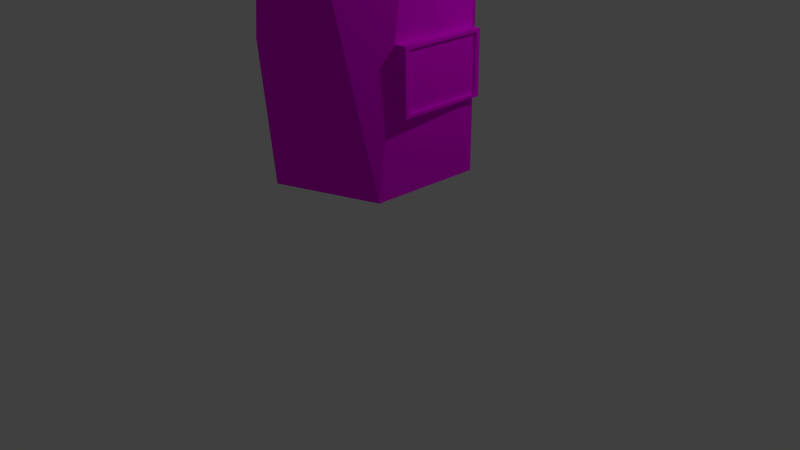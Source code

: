 # Source: rock_8_.blend  (saved by Blender 2.73.0; exported with 4.5.12 LTS)
import bpy
from mathutils import Matrix  # noqa: F401  (used for matrix-valued properties, if any)

bpy.ops.wm.read_factory_settings(use_empty=True)
scene = bpy.context.scene
scene.name = 'Scene'

# ---- collections
col_collection_1 = bpy.data.collections.new('Collection 1'); scene.collection.children.link(col_collection_1)

# ---- images (referenced by path relative to the original .blend; pixels are not part of the script)
import os
ASSET_DIR = os.environ.get("B2B_ASSET_DIR", "")  # directory of the original .blend (textures are referenced by path, not embedded)
HERE = os.path.dirname(os.path.abspath(__file__))  # packed textures are extracted next to this script under _unpacked/

def load_image(name, relpath, width, height, colorspace="sRGB"):
    """Load a texture the original file referenced (path relative to the .blend, or extracted next to this script)."""
    p = next((c for c in (os.path.join(HERE, relpath), os.path.join(ASSET_DIR, relpath)) if relpath and os.path.exists(c)), "")
    if p:
        img = bpy.data.images.load(p, check_existing=True)
        img.name = name
    else:  # same state as the original file: an image datablock whose file is absent (Cycles renders it pink)
        img = bpy.data.images.new(name, width, height)
        img.source = "FILE"
        img.filepath = "//" + (relpath or name)
    img.colorspace_settings.name = colorspace
    return img
img_crae_png = load_image('CRAE.png', 'CRAE.png', 1024, 1024, 'sRGB')

# ---- materials (node trees are filled in below, after node groups)
mat_x = bpy.data.materials.new('Материал')
mat_x.alpha_threshold = 0.0
mat_x.roughness = 0.5

# ---- material node trees
mat_x.use_nodes = True; mat_x.node_tree.nodes.clear()
_N = mat_x.node_tree.nodes; _L = mat_x.node_tree.links
n0 = _N.new('ShaderNodeOutputMaterial'); n0.name = 'Вывод материала'; n0.location = (300, 300)
n1 = _N.new('ShaderNodeBsdfDiffuse'); n1.name = 'Диффузный BSDF'; n1.location = (10, 300)
n2 = _N.new('ShaderNodeTexImage'); n2.name = 'Изображение-текстура'; n2.location = (30, 87)
n2.width = 140
n2.image = img_crae_png
_L.new(n1.outputs[0], n0.inputs[0])
_L.new(n2.outputs[0], n1.inputs[0])
n0.is_active_output = True

# ---- world
world_world = bpy.data.worlds.new('World'); scene.world = world_world
world_world.color = (0.05088, 0.05088, 0.05088)
world_world.use_sun_shadow = False
world_world.sun_shadow_jitter_overblur = 0.0
world_world.cycles.sampling_method = 'MANUAL'
world_world.cycles.sample_map_resolution = 256

# ---- cameras
cam_camera = bpy.data.cameras.new('Camera')
cam_camera.clip_end = 100.0
cam_camera.lens = 35.0
cam_camera.sensor_width = 32.0
cam_camera.sensor_height = 18.0
cam_camera.ortho_scale = 7.314
cam_camera.dof.focus_distance = 0.0

# ---- lights
light_lamp = bpy.data.lights.new('Lamp', 'POINT')
light_lamp.transmission_factor = 0.0
light_lamp.cutoff_distance = 30.0
light_lamp.energy = 100.0
light_lamp.shadow_buffer_clip_start = 1.001
light_lamp.shadow_soft_size = 0.1
light_lamp.shadow_maximum_resolution = 0.006
light_lamp.use_absolute_resolution = True
light_lamp.cycles.use_multiple_importance_sampling = False

# ---- meshes
me_icosphere = bpy.data.meshes.new('Icosphere')
me_icosphere.from_pydata([(-8.128e-07, 5.602e-09, -1.168), (-1.158, 0.1302, -0.7954), (-0.102, 1.207, 0.01653), (-1.13, -0.6096, 2.001), (0.5738, 1.192, 1.999), (1.136, -0.3961, 2.479), (-0.143, -1.298, -0.7866), (0.9735, -0.7447, -0.8509), (1.127, 0.5506, -0.7902), (-0.3828, 1.239, -0.8478), (1.065, 0.5679, 2.42), (0.5627, -1.153, 2.161), (-0.7084, -1.04, 0.7398), (-1.13, 0.6096, 2.001), (-0.4015, 1.317, 1.186), (-0.1809, -1.241, 2.415), (0.2048, -0.6632, 3.556), (0.2936, 2.58e-07, 3.94), (-0.8374, -0.3227, 3.338), (-0.5482, 0.7476, 3.326), (0.2048, 0.6632, 3.556), (1.001, -0.5567, 0.1313), (1.001, -0.5567, 0.8972), (1.001, 0.5567, 0.1313), (1.001, 0.5567, 0.8972), (1.213, -0.5567, 0.1313), (1.213, -0.5567, 0.8972), (1.213, 0.5567, 0.1313), (1.213, 0.5567, 0.8972), (1.213, 0.5032, 0.8604), (1.213, 0.5032, 0.1681), (1.213, -0.5032, 0.8604), (1.213, -0.5032, 0.1681), (1.171, 0.5032, 0.8604), (1.171, 0.5032, 0.1681), (1.171, -0.5032, 0.8604), (1.171, -0.5032, 0.1681)], [], [(0, 7, 6), (0, 6, 1), (0, 1, 9), (0, 9, 8), (7, 8, 5), (1, 12, 3), (2, 1, 14), (8, 2, 4), (7, 5, 11), (6, 15, 12), (1, 3, 13), (8, 4, 10), (11, 5, 16), (3, 15, 18), (13, 18, 19), (4, 19, 20), (5, 10, 17), (17, 10, 20), (10, 4, 20), (20, 19, 17), (19, 18, 17), (18, 16, 17), (18, 15, 16), (15, 11, 16), (16, 5, 17), (14, 19, 4), (14, 13, 19), (13, 3, 18), (12, 15, 3), (4, 2, 14), (14, 1, 13), (15, 6, 11), (6, 7, 11), (5, 8, 10), (8, 9, 2), (9, 1, 2), (1, 6, 12), (7, 0, 8), (22, 24, 23, 21), (24, 28, 27, 23), (25, 27, 30, 32), (26, 22, 21, 25), (21, 23, 27, 25), (26, 28, 24, 22), (32, 30, 34, 36), (26, 25, 32, 31), (28, 26, 31, 29), (27, 28, 29, 30), (33, 35, 36, 34), (31, 32, 36, 35), (29, 31, 35, 33), (30, 29, 33, 34)])
_uv = me_icosphere.uv_layers.new(name='UVКарта')
_uv.uv.foreach_set('vector', [0.8176, 0.06385, 0.8179, 0.05879, 0.8217, 0.06117, 0.8176, 0.06385, 0.8217, 0.06117, 0.8197, 0.06777, 0.8176, 0.06385, 0.8197, 0.06777, 0.8151, 0.06777, 0.8176, 0.06385, 0.8151, 0.06777, 0.814, 0.0612, 0.8265, 0.05854, 0.822, 0.05854, 0.8247, 0.04518, 0.8089, 0.03931, 0.8131, 0.04556, 0.8116, 0.05045, 0.8186, 0.04276, 0.8215, 0.03988, 0.8196, 0.04749, 0.814, 0.03949, 0.8186, 0.04276, 0.8161, 0.05066, 0.8265, 0.05854, 0.8247, 0.04518, 0.8277, 0.04629, 0.8296, 0.03999, 0.8308, 0.0528, 0.8284, 0.04646, 0.8089, 0.03931, 0.8116, 0.05045, 0.8074, 0.05058, 0.814, 0.03949, 0.8161, 0.05066, 0.814, 0.05243, 0.8277, 0.04629, 0.8247, 0.04518, 0.8261, 0.04073, 0.8116, 0.05045, 0.814, 0.05251, 0.8108, 0.05598, 0.8074, 0.05058, 0.8108, 0.05598, 0.8072, 0.05619, 0.8161, 0.05066, 0.8195, 0.05626, 0.8169, 0.05711, 0.8247, 0.04518, 0.8215, 0.04559, 0.8237, 0.03931, 0.8237, 0.03931, 0.8215, 0.04559, 0.8217, 0.04098, 0.814, 0.05243, 0.8161, 0.05066, 0.8169, 0.05711, 0.8169, 0.05711, 0.8195, 0.05626, 0.8161, 0.05879, 0.8072, 0.05619, 0.8108, 0.05598, 0.81, 0.05899, 0.8294, 0.05712, 0.8328, 0.05733, 0.8336, 0.05902, 0.8294, 0.05712, 0.8308, 0.0528, 0.8328, 0.05733, 0.8308, 0.0528, 0.8333, 0.05142, 0.8328, 0.05733, 0.8261, 0.04073, 0.8247, 0.04518, 0.8237, 0.03931, 0.8196, 0.04749, 0.8195, 0.05626, 0.8161, 0.05066, 0.8196, 0.04749, 0.8215, 0.05103, 0.8195, 0.05626, 0.8074, 0.05058, 0.8116, 0.05045, 0.8108, 0.05598, 0.8284, 0.04646, 0.8308, 0.0528, 0.8277, 0.05185, 0.8161, 0.05066, 0.8186, 0.04276, 0.8196, 0.04749, 0.8051, 0.04775, 0.8089, 0.03931, 0.8074, 0.05058, 0.8308, 0.0528, 0.8296, 0.03999, 0.8333, 0.05142, 0.8296, 0.03999, 0.8336, 0.03931, 0.8333, 0.05142, 0.8247, 0.04518, 0.822, 0.05854, 0.8215, 0.04559, 0.814, 0.03949, 0.8196, 0.03931, 0.8186, 0.04276, 0.8217, 0.06306, 0.8217, 0.05879, 0.8247, 0.06306, 0.8089, 0.03931, 0.814, 0.0397, 0.8131, 0.04556, 0.8179, 0.05879, 0.8176, 0.06385, 0.814, 0.0612, 0.1026, 0.03659, 0.1026, 0.01942, 0.1146, 0.01942, 0.1146, 0.03659, 0.09402, 0.03659, 0.0973, 0.03659, 0.0973, 0.0484, 0.09402, 0.0484, 0.1026, 0.01942, 0.1026, 0.03659, 0.1021, 0.03577, 0.1021, 0.02024, 0.09073, 0.03659, 0.09402, 0.03659, 0.09402, 0.0484, 0.09073, 0.0484, 0.1146, 0.03659, 0.1146, 0.01942, 0.1178, 0.01942, 0.1178, 0.03659, 0.1211, 0.01942, 0.1211, 0.03659, 0.1178, 0.03659, 0.1178, 0.01942, 0.1218, 0.03494, 0.1218, 0.05046, 0.1211, 0.05046, 0.1211, 0.03494, 0.09073, 0.01942, 0.1026, 0.01942, 0.1021, 0.02024, 0.0913, 0.02024, 0.09073, 0.03659, 0.09073, 0.01942, 0.0913, 0.02024, 0.0913, 0.03577, 0.1026, 0.03659, 0.09073, 0.03659, 0.0913, 0.03577, 0.1021, 0.03577, 0.9708, 0.8504, 0.01622, 0.8504, 0.01622, 0.1937, 0.9708, 0.1937, 0.09795, 0.03659, 0.09795, 0.04727, 0.0973, 0.04727, 0.0973, 0.03659, 0.1218, 0.01942, 0.1218, 0.03494, 0.1211, 0.03494, 0.1211, 0.01942, 0.09795, 0.04727, 0.09795, 0.03659, 0.09859, 0.03659, 0.09859, 0.04727])
me_icosphere.materials.append(mat_x)
me_icosphere.use_remesh_preserve_volume = False
me_icosphere.use_remesh_preserve_attributes = False
me_icosphere.use_mirror_vertex_groups = False
me_icosphere.update()

# ---- objects
ob_icosphere = bpy.data.objects.new('Icosphere', me_icosphere)
ob_lamp = bpy.data.objects.new('Lamp', light_lamp)
ob_camera = bpy.data.objects.new('Camera', cam_camera)

# ---- transforms, parenting, visibility, modifiers, constraints
ob_icosphere.location = (0.0, 0.0, 2.134)
ob_icosphere.lineart.crease_threshold = 0.0
ob_lamp.location = (4.076, 1.005, 5.904)
ob_lamp.rotation_euler = (0.6503, 0.05522, 1.866)
ob_lamp.lock_rotations_4d = False
ob_lamp.empty_display_type = 'ARROWS'
ob_lamp.color = (0.0, 0.0, 0.0, 0.0)
ob_lamp.lineart.crease_threshold = 0.0
ob_camera.location = (7.481, -6.508, 5.344)
ob_camera.rotation_euler = (1.109, 0.01082, 0.8149)
ob_camera.lock_rotations_4d = False
ob_camera.empty_display_type = 'ARROWS'
ob_camera.color = (0.0, 0.0, 0.0, 0.0)
ob_camera.display_type = 'WIRE'
ob_camera.lineart.crease_threshold = 0.0

# ---- collection membership
col_collection_1.objects.link(ob_icosphere)
col_collection_1.objects.link(ob_lamp)
col_collection_1.objects.link(ob_camera)

# ---- scene / render settings (as saved in the file)
scene.camera = ob_camera
scene.frame_start = 1; scene.frame_end = 250; scene.frame_set(1)
scene.render.engine = 'CYCLES'
scene.render.resolution_percentage = 50
scene.render.dither_intensity = 0.0
scene.cycles.use_denoising = False
scene.cycles.samples = 10
scene.cycles.sampling_pattern = 'TABULATED_SOBOL'
scene.cycles.light_sampling_threshold = 0.0
scene.cycles.use_adaptive_sampling = False
scene.cycles.use_light_tree = False
scene.cycles.blur_glossy = 0.0
scene.cycles.pixel_filter_type = 'GAUSSIAN'
scene.cycles.sample_clamp_indirect = 0.0
scene.view_settings.view_transform = 'Standard'
bpy.context.view_layer.update()
